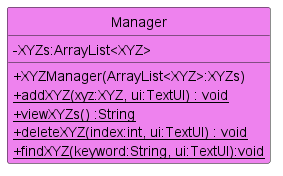

The diagram above was rendered by PlantUML. Its source (embedded in the PNG):
@startuml
'https://plantuml.com/class-diagram
!include Style.puml

class Manager MANAGER_COLOR{
    - XYZs:ArrayList<XYZ>
    + XYZManager(ArrayList<XYZ>:XYZs)
    + {static} addXYZ(xyz:XYZ, ui:TextUI) : void
    + {static} viewXYZs() :String
    + {static} deleteXYZ(index:int, ui:TextUI) : void
    + {static} findXYZ(keyword:String, ui:TextUI):void
}

@enduml